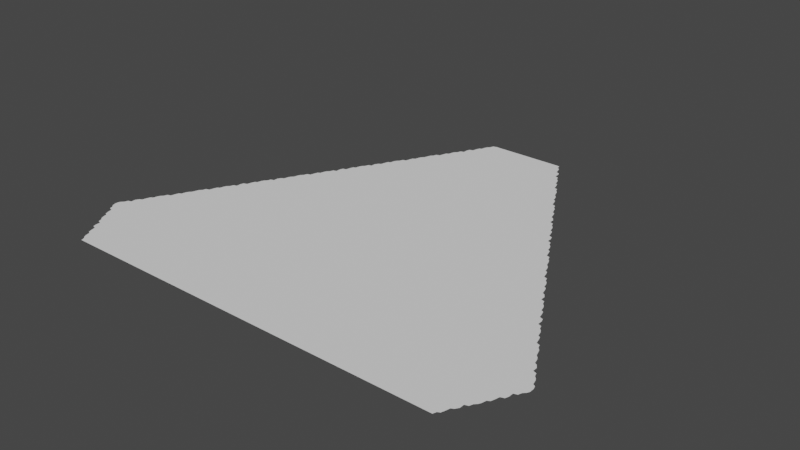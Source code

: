 # Source: triangle.blend  (saved by Blender 3.3.6; exported with 4.5.12 LTS)
import bpy
from mathutils import Matrix  # noqa: F401  (used for matrix-valued properties, if any)

bpy.ops.wm.read_factory_settings(use_empty=True)
scene = bpy.context.scene
scene.name = 'Scene'

# ---- collections
col_collection = bpy.data.collections.new('Collection'); scene.collection.children.link(col_collection)

# ---- node groups
ng_auto_smooth = bpy.data.node_groups.new('Auto Smooth', 'GeometryNodeTree')
_s = ng_auto_smooth.interface.new_socket(name='Geometry', in_out='OUTPUT', socket_type='NodeSocketGeometry')
_s = ng_auto_smooth.interface.new_socket(name='Geometry', in_out='INPUT', socket_type='NodeSocketGeometry')
_s = ng_auto_smooth.interface.new_socket(name='Angle', in_out='INPUT', socket_type='NodeSocketFloat')
_s.subtype = 'ANGLE'
_s.min_value = 0.0
_s.max_value = 3.142
ng_auto_smooth.is_modifier = True
_N = ng_auto_smooth.nodes; _L = ng_auto_smooth.links
n0 = _N.new('NodeGroupOutput'); n0.name = 'Group Output'; n0.location = (480, -100)
n1 = _N.new('NodeGroupInput'); n1.name = 'Group Input'; n1.location = (-420, -300)
n2 = _N.new('NodeGroupInput'); n2.name = 'Group Input.001'; n2.location = (-60, -100)
n3 = _N.new('GeometryNodeSetShadeSmooth'); n3.name = 'Set Shade Smooth'; n3.location = (120, -100)
n3.domain = 'EDGE'
n4 = _N.new('GeometryNodeSetShadeSmooth'); n4.name = 'Set Shade Smooth.001'; n4.location = (300, -100)
n5 = _N.new('GeometryNodeInputMeshEdgeAngle'); n5.name = 'Edge Angle'; n5.location = (-420, -220)
n6 = _N.new('GeometryNodeInputEdgeSmooth'); n6.name = 'Is Edge Smooth'; n6.location = (-60, -160)
n7 = _N.new('GeometryNodeInputShadeSmooth'); n7.name = 'Is Face Smooth'; n7.location = (-240, -340)
n8 = _N.new('FunctionNodeBooleanMath'); n8.name = 'Boolean Math'; n8.location = (-60, -220)
n9 = _N.new('FunctionNodeCompare'); n9.name = 'Compare'; n9.location = (-240, -180)
n9.operation = 'LESS_EQUAL'
_L.new(n5.outputs[0], n9.inputs[0])
_L.new(n4.outputs[0], n0.inputs[0])
_L.new(n1.outputs[1], n9.inputs[1])
_L.new(n9.outputs[0], n8.inputs[0])
_L.new(n7.outputs[0], n8.inputs[1])
_L.new(n2.outputs[0], n3.inputs[0])
_L.new(n6.outputs[0], n3.inputs[1])
_L.new(n3.outputs[0], n4.inputs[0])
_L.new(n8.outputs[0], n3.inputs[2])
n0.is_active_output = True

# ---- world
world_world = bpy.data.worlds.new('World'); scene.world = world_world
world_world.use_nodes = True; world_world.node_tree.nodes.clear()
_N = world_world.node_tree.nodes; _L = world_world.node_tree.links
n0 = _N.new('ShaderNodeOutputWorld'); n0.name = 'World Output'; n0.location = (300, 300)
n1 = _N.new('ShaderNodeBackground'); n1.name = 'Background'; n1.location = (10, 300)
n1.inputs[0].default_value = (0.05088, 0.05088, 0.05088, 1.0)
_L.new(n1.outputs[0], n0.inputs[0])
n0.is_active_output = True
world_world.color = (0.05088, 0.05088, 0.05088)
world_world.use_sun_shadow = False
world_world.sun_shadow_jitter_overblur = 0.0

# ---- meshes
me_mesh_001 = bpy.data.meshes.new('Mesh.001')
me_mesh_001.from_pydata([(51.52, -16.73, -5.451e-08), (51.51, -16.7, -8.635e-08), (51.5, -16.66, -9.704e-08), (51.56, -16.8, -4.172e-08), (51.55, -16.78, -7.731e-08), (51.54, -16.74, -9.422e-08), (51.59, -16.85, -7.342e-08), (51.58, -16.82, -9.145e-08), (51.62, -16.85, -9.177e-08), (52.24, -15.79, -9.816e-08), (51.28, -16.32, -3.337e-08), (51.27, -16.29, -7.502e-08), (51.27, -16.26, -6.367e-08), (51.31, -16.37, -6.763e-08), (51.3, -16.34, -8.801e-08), (51.3, -16.22, -8.73e-08), (51.31, -16.19, -6.945e-08), (51.36, -16.45, -5.882e-08), (51.35, -16.42, -8.518e-08), (51.34, -16.38, -9.704e-08), (51.34, -16.14, -8.556e-08), (51.36, -16.11, -6.553e-08), (51.39, -16.5, -5.396e-08), (51.38, -16.46, -9.267e-08), (51.34, -16.18, -9.934e-08), (51.38, -16.1, -9.766e-08), (51.39, -16.06, -8.211e-08), (51.43, -16.57, -7.084e-08), (51.42, -16.54, -9.116e-08), (51.4, -16.03, -1.727e-08), (51.42, -16.02, -9.244e-08), (51.46, -16.62, -8.731e-08), (51.46, -16.58, -9.742e-08), (51.43, -15.98, -7.688e-08), (51.44, -15.96, -2.759e-08), (51.46, -15.94, -8.868e-08), (51.47, -15.91, -7.027e-08), (51.5, -15.9, -9.871e-08), (51.51, -15.86, -8.491e-08), (51.52, -15.83, -1.689e-08), (51.54, -15.82, -9.381e-08), (51.55, -15.78, -5.067e-08), (51.58, -15.74, -9.056e-08), (51.59, -15.71, -7.502e-08), (51.6, -15.68, -8.31e-08), (51.62, -15.66, -8.539e-08), (51.63, -15.63, -6.763e-08), (51.66, -15.62, -9.704e-08), (51.67, -15.58, -8.518e-08), (51.68, -15.55, -7.583e-08), (51.7, -15.54, -9.441e-08), (51.71, -15.5, -7.874e-08), (51.72, -15.48, -4.172e-08), (51.9, -15.58, -8.447e-08), (51.74, -15.46, -9.116e-08), (51.75, -15.43, -7.211e-08), (51.78, -15.42, -9.879e-08), (51.78, -15.38, -8.731e-08), (51.79, -15.35, -6.264e-08), (51.82, -15.34, -9.704e-08), (51.83, -15.3, -8.258e-08), (51.84, -15.27, -5.451e-08), (51.93, -16.85, -9.177e-08), (52.09, -16.85, -9.177e-08), (52.25, -16.85, -9.177e-08), (53.22, -16.19, -9.855e-08), (52.45, -16.85, -9.177e-08), (51.86, -15.26, -9.297e-08), (51.87, -15.22, -7.731e-08), (51.88, -15.2, -4.172e-08), (51.9, -15.18, -8.98e-08), (51.91, -15.15, -7.184e-08), (51.94, -15.14, -9.871e-08), (51.94, -15.1, -8.556e-08), (51.96, -15.07, -6.553e-08), (51.98, -15.06, -9.825e-08), (51.99, -15.02, -7.498e-08), (52.0, -15.0, -4.422e-08), (52.02, -14.98, -9.112e-08), (52.03, -14.94, -7.688e-08), (52.04, -14.92, -6.105e-08), (52.06, -14.9, -8.847e-08), (52.07, -14.87, -8.199e-08), (52.11, -14.82, -8.049e-08), (52.12, -14.79, -5.785e-08), (52.1, -14.86, -9.778e-08), (52.15, -14.74, -8.166e-08), (52.14, -14.78, -9.957e-08), (52.18, -14.7, -9.288e-08), (52.22, -14.66, -9.985e-08), (52.16, -14.72, -4.422e-08), (52.19, -14.67, -7.328e-08), (52.23, -14.59, -6.763e-08), (52.22, -14.62, -9.447e-08), (52.26, -14.58, -9.551e-08), (52.27, -14.54, -8.481e-08), (52.28, -14.51, -5.292e-08), (52.3, -14.5, -9.302e-08), (52.31, -14.46, -8.857e-08), (52.32, -14.44, -4.172e-08), (53.29, -13.85, -8.291e-08), (52.34, -14.42, -8.779e-08), (52.35, -14.39, -7.084e-08), (52.38, -14.38, -9.853e-08), (52.38, -14.34, -8.616e-08), (52.4, -14.31, -6.424e-08), (52.42, -14.3, -9.545e-08), (52.43, -14.26, -7.864e-08), (52.44, -14.23, -5.451e-08), (52.46, -14.22, -9.422e-08), (52.48, -14.16, -3.337e-08), (52.62, -16.85, -9.177e-08), (52.85, -16.85, -9.177e-08), (53.08, -16.85, -9.177e-08), (53.34, -14.48, -8.447e-08), (52.47, -14.18, -9.264e-08), (52.5, -14.14, -8.794e-08), (52.51, -14.11, -7.184e-08), (52.54, -14.1, -9.898e-08), (52.55, -14.06, -8.524e-08), (52.56, -14.03, -6.207e-08), (52.58, -14.02, -9.62e-08), (52.59, -13.98, -8.111e-08), (52.6, -13.96, -4.422e-08), (52.62, -13.94, -9.754e-08), (52.63, -13.91, -9.103e-08), (52.64, -13.88, -2.723e-08), (52.66, -13.86, -8.847e-08), (52.67, -13.83, -6.654e-08), (52.7, -13.82, -9.677e-08), (52.71, -13.78, -8.11e-08), (52.72, -13.75, -5.785e-08), (52.74, -13.74, -9.522e-08), (52.75, -13.7, -8.111e-08), (52.76, -13.68, -4.227e-08), (52.78, -13.66, -9.131e-08), (52.79, -13.63, -7.328e-08), (52.82, -13.62, -9.949e-08), (52.82, -13.58, -8.757e-08), (52.83, -13.55, -9.346e-08), (52.86, -13.54, -9.524e-08), (52.87, -13.5, -8.343e-08), (52.88, -13.47, -5.451e-08), (52.9, -13.46, -9.432e-08), (52.94, -13.38, -9.493e-08), (52.91, -13.42, -7.27e-08), (52.92, -13.4, -4.172e-08), (52.95, -13.35, -6.945e-08), (52.98, -13.34, -9.386e-08), (53.31, -13.34, -1.555e-08), (53.36, -16.85, -9.177e-08), (53.59, -16.85, -9.177e-08), (53.82, -16.85, -9.177e-08), (53.54, -15.61, -8.526e-08), (53.85, -14.57, -1.001e-07), (53.69, -13.42, -9.895e-08), (53.7, -13.46, -9.908e-08), (53.74, -13.5, -9.098e-08), (53.9, -13.78, -9.826e-08), (53.78, -13.58, -9.15e-08), (53.74, -13.54, -9.949e-08), (53.73, -13.47, -6.264e-08), (53.62, -13.34, -9.358e-08), (53.66, -13.38, -9.439e-08), (53.65, -13.34, -7.698e-08), (53.68, -13.39, -5.451e-08), (54.12, -16.85, -9.177e-08), (54.86, -16.11, -1.001e-07), (54.47, -16.85, -9.177e-08), (54.37, -15.5, -8.917e-08), (54.06, -14.06, -8.818e-08), (54.14, -14.22, -9.599e-08), (54.12, -14.15, -7.643e-08), (54.1, -14.14, -9.339e-08), (54.09, -14.11, -7.568e-08), (54.13, -14.18, -8.211e-08), (54.34, -14.58, -1.001e-07), (54.18, -14.3, -9.949e-08), (54.18, -14.26, -8.586e-08), (54.16, -14.23, -6.553e-08), (54.26, -14.42, -9.421e-08), (54.22, -14.34, -9.1e-08), (54.21, -14.31, -6.945e-08), (54.3, -14.5, -9.827e-08), (54.25, -14.38, -7.805e-08), (54.24, -14.36, -4.172e-08), (54.33, -14.51, -8.194e-08), (54.29, -14.46, -8.343e-08), (54.28, -14.43, -5.451e-08), (54.38, -14.62, -8.769e-08), (54.34, -14.54, -8.757e-08), (54.37, -14.59, -7.211e-08), (53.77, -13.55, -7.211e-08), (53.86, -13.74, -9.84e-08), (53.82, -13.66, -9.441e-08), (53.81, -13.62, -7.939e-08), (53.8, -13.6, -4.172e-08), (53.94, -13.86, -9.683e-08), (53.85, -13.7, -8.518e-08), (53.84, -13.67, -5.882e-08), (53.92, -13.8, -6.524e-08), (53.89, -13.75, -6.763e-08), (54.02, -14.02, -9.92e-08), (53.93, -13.83, -7.502e-08), (53.98, -13.94, -9.53e-08), (53.97, -13.9, -8.219e-08), (53.96, -13.88, -4.422e-08), (54.01, -13.98, -8.524e-08), (54.0, -13.95, -5.785e-08), (54.05, -14.03, -7.027e-08), (54.08, -14.08, -3.337e-08), (54.98, -16.85, -9.158e-08), (55.02, -16.82, -9.884e-08), (55.01, -16.85, -7.662e-08), (55.05, -16.78, -8.597e-08), (55.14, -15.94, -9.963e-08), (55.26, -16.38, -1e-07), (54.82, -15.38, -9.641e-08), (54.86, -15.46, -9.528e-08), (54.85, -15.42, -7.805e-08), (54.84, -15.4, -4.172e-08), (54.94, -15.62, -9.844e-08), (54.94, -15.58, -9.126e-08), (54.9, -15.54, -9.704e-08), (54.89, -15.5, -8.481e-08), (54.88, -15.47, -5.292e-08), (54.98, -15.66, -8.402e-08), (54.93, -15.55, -6.531e-08), (54.97, -15.63, -7.328e-08), (55.06, -15.82, -9.547e-08), (55.02, -15.74, -9.522e-08), (55.01, -15.7, -8.166e-08), (54.46, -14.78, -9.967e-08), (54.5, -14.82, -8.818e-08), (54.45, -14.74, -8.553e-08), (54.54, -14.9, -9.248e-08), (54.49, -14.79, -6.654e-08), (54.53, -14.87, -7.599e-08), (54.52, -14.84, -3.337e-08), (54.58, -14.98, -9.09e-08), (54.57, -14.94, -8.111e-08), (54.56, -14.92, -4.422e-08), (54.66, -15.1, -8.969e-08), (54.62, -15.06, -9.871e-08), (54.61, -15.02, -8.524e-08), (54.6, -14.99, -6.207e-08), (54.7, -15.18, -9.784e-08), (54.65, -15.07, -7.027e-08), (54.73, -15.22, -8.775e-08), (54.69, -15.14, -7.653e-08), (54.68, -15.12, -3.337e-08), (54.76, -15.27, -8.122e-08), (54.74, -15.26, -9.699e-08), (54.72, -15.19, -5.54e-08), (54.78, -15.34, -9.949e-08), (54.78, -15.3, -8.616e-08), (54.81, -15.35, -7.084e-08), (54.42, -14.7, -9.441e-08), (54.41, -14.66, -8.111e-08), (54.4, -14.64, -4.227e-08), (54.44, -14.71, -5.882e-08), (55.06, -16.74, -9.699e-08), (55.08, -16.73, -6.424e-08), (55.1, -16.7, -8.586e-08), (55.1, -16.66, -9.949e-08), (55.13, -16.65, -7.084e-08), (55.14, -16.62, -9.1e-08), (55.17, -16.58, -7.805e-08), (55.18, -16.54, -9.432e-08), (55.18, -16.02, -9.084e-08), (55.21, -16.5, -8.481e-08), (55.22, -16.46, -9.704e-08), (55.26, -16.14, -9.086e-08), (55.22, -16.1, -9.871e-08), (55.22, -16.06, -8.556e-08), (55.2, -16.03, -6.207e-08), (55.25, -16.45, -6.531e-08), (55.26, -16.42, -8.782e-08), (55.3, -16.22, -9.689e-08), (55.25, -16.11, -7.184e-08), (55.29, -16.37, -8.44e-08), (55.3, -16.34, -1.047e-07), (55.29, -16.18, -7.731e-08), (55.28, -16.16, -4.172e-08), (55.32, -16.32, -6.689e-08), (55.33, -16.3, -8.166e-08), (55.33, -16.26, -8.361e-08), (55.32, -16.23, -5.451e-08), (55.05, -15.78, -8.457e-08), (55.13, -15.91, -8.291e-08), (55.1, -15.86, -8.847e-08), (55.09, -15.83, -6.851e-08), (55.16, -15.96, -3.242e-08), (55.12, -15.88, -3.337e-08), (55.17, -15.98, -8.163e-08), (51.47, -16.65, -2.549e-08), (51.28, -16.24, 4.172e-08), (51.4, -16.52, 4.172e-08), (51.56, -15.76, 4.422e-08), (55.0, -15.68, 4.422e-08), (55.04, -16.81, 5.54e-08), (55.16, -16.6, -2.316e-08), (55.2, -16.53, 5.292e-08), (55.04, -15.75, 5.785e-08)], [], [(7, 3, 4), (9, 4, 5), (9, 5, 1), (9, 6, 7), (12, 10, 11), (9, 13, 14), (9, 14, 12), (15, 9, 12), (9, 17, 18), (9, 18, 19), (24, 9, 15), (21, 25, 20), (9, 27, 28), (9, 28, 22), (9, 22, 23), (9, 25, 29), (30, 9, 29), (9, 24, 25), (9, 2, 295), (9, 295, 32), (33, 9, 30), (35, 9, 34), (36, 9, 35), (38, 9, 37), (40, 9, 39), (9, 40, 41), (42, 9, 41), (44, 9, 42), (53, 44, 45), (47, 53, 45), (48, 53, 47), (53, 9, 44), (50, 53, 49), (51, 53, 50), (52, 53, 51), (54, 56, 53), (55, 56, 54), (58, 53, 57), (65, 63, 9), (60, 53, 59), (61, 67, 60), (69, 53, 68), (71, 53, 70), (72, 75, 53), (73, 75, 72), (74, 75, 73), (9, 75, 76), (78, 9, 76), (9, 53, 75), (9, 78, 80), (81, 9, 80), (85, 9, 82), (87, 85, 83), (89, 87, 88), (90, 88, 86), (96, 97, 95), (100, 89, 93), (100, 93, 94), (100, 94, 97), (98, 100, 97), (9, 87, 100), (100, 98, 101), (103, 100, 101), (105, 106, 104), (100, 103, 106), (100, 106, 107), (109, 100, 107), (110, 116, 115), (118, 100, 115), (118, 115, 116), (114, 9, 100), (120, 118, 119), (122, 124, 121), (123, 124, 122), (127, 125, 126), (128, 129, 127), (100, 118, 124), (100, 124, 125), (100, 125, 129), (130, 100, 129), (132, 100, 130), (133, 100, 132), (134, 100, 133), (136, 100, 135), (138, 139, 137), (142, 100, 141), (100, 139, 140), (145, 100, 143), (144, 100, 145), (149, 100, 148), (65, 9, 153), (153, 9, 114), (154, 114, 100), (156, 100, 155), (157, 100, 156), (161, 157, 156), (162, 100, 149), (164, 163, 162), (165, 155, 163), (167, 152, 65), (169, 153, 154), (232, 169, 154), (174, 154, 170), (175, 171, 172), (179, 154, 171), (180, 176, 154), (182, 154, 177), (184, 180, 154), (185, 154, 181), (188, 183, 180), (189, 154, 176), (190, 176, 186), (191, 189, 176), (192, 159, 160), (193, 158, 100), (196, 100, 159), (197, 154, 158), (199, 193, 194), (200, 197, 158), (201, 158, 193), (203, 197, 200), (206, 154, 197), (170, 154, 202), (207, 202, 154), (208, 154, 204), (209, 170, 202), (212, 211, 167), (212, 213, 211), (218, 167, 169), (218, 169, 217), (220, 218, 217), (223, 167, 218), (227, 222, 223), (228, 226, 221), (230, 167, 226), (234, 232, 154), (236, 233, 232), (237, 235, 233), (241, 169, 235), (244, 169, 239), (247, 242, 243), (248, 169, 246), (250, 246, 242), (253, 248, 246), (254, 217, 169), (255, 169, 251), (256, 217, 254), (258, 154, 189), (260, 154, 257), (214, 300, 212), (167, 261, 214), (167, 262, 261), (167, 265, 264), (167, 267, 301), (167, 302, 268), (216, 271, 167), (274, 167, 269), (216, 276, 271), (281, 216, 167), (279, 272, 273), (283, 278, 272), (281, 285, 284), (287, 281, 278), (229, 215, 167), (288, 229, 167), (303, 167, 230), (290, 215, 229), (292, 167, 215), (293, 289, 290), (294, 167, 292), (1, 5, 0), (9, 7, 4), (9, 8, 6), (12, 14, 10), (296, 15, 12), (9, 19, 13), (16, 24, 15), (9, 23, 17), (20, 25, 24), (22, 28, 297), (26, 29, 25), (9, 32, 27), (32, 295, 31), (9, 1, 2), (33, 34, 9), (36, 37, 9), (38, 39, 9), (298, 42, 41), (43, 44, 42), (46, 47, 45), (48, 49, 53), (52, 54, 53), (57, 53, 56), (58, 59, 53), (9, 62, 8), (9, 63, 62), (65, 64, 63), (65, 66, 64), (60, 67, 53), (68, 53, 67), (69, 70, 53), (71, 72, 53), (77, 78, 76), (79, 80, 78), (81, 82, 9), (84, 87, 83), (87, 9, 85), (86, 88, 87), (91, 89, 88), (92, 94, 93), (95, 97, 94), (100, 87, 89), (99, 101, 98), (102, 103, 101), (104, 106, 103), (108, 109, 107), (65, 111, 66), (65, 112, 111), (65, 113, 112), (109, 115, 100), (117, 118, 116), (120, 121, 118), (121, 124, 118), (127, 129, 125), (131, 132, 130), (134, 135, 100), (136, 137, 100), (137, 139, 100), (141, 100, 140), (142, 143, 100), (146, 144, 145), (147, 148, 144), (148, 100, 144), (65, 150, 113), (65, 151, 150), (65, 152, 151), (154, 153, 114), (158, 154, 100), (160, 159, 100), (157, 160, 100), (162, 155, 100), (162, 163, 155), (167, 166, 152), (167, 168, 166), (153, 167, 65), (169, 167, 153), (172, 171, 154), (173, 172, 154), (174, 173, 154), (178, 177, 154), (179, 178, 154), (182, 181, 154), (180, 183, 176), (185, 184, 154), (183, 186, 176), (188, 187, 183), (194, 193, 100), (195, 194, 100), (196, 195, 100), (199, 198, 193), (205, 204, 154), (206, 205, 154), (208, 207, 154), (210, 174, 170), (167, 211, 168), (167, 214, 212), (220, 219, 218), (222, 221, 167), (223, 222, 167), (224, 223, 218), (225, 224, 218), (221, 226, 167), (231, 230, 226), (299, 231, 226), (235, 169, 232), (233, 235, 232), (238, 237, 233), (240, 239, 169), (241, 240, 169), (243, 242, 169), (244, 243, 169), (245, 244, 239), (242, 246, 169), (250, 249, 246), (252, 251, 169), (248, 252, 169), (255, 254, 169), (258, 257, 154), (259, 258, 189), (260, 234, 154), (167, 263, 262), (167, 264, 263), (167, 266, 265), (167, 301, 266), (167, 268, 267), (167, 270, 302), (167, 271, 270), (273, 272, 167), (274, 273, 167), (275, 274, 269), (216, 277, 276), (281, 280, 216), (278, 281, 167), (272, 278, 167), (283, 282, 278), (281, 286, 285), (287, 286, 281), (303, 288, 167), (290, 289, 215), (291, 290, 229), (294, 269, 167)])
me_mesh_001.update()

# ---- objects
ob_mycurve = bpy.data.objects.new('myCurve', me_mesh_001)

# ---- transforms, parenting, visibility, modifiers, constraints
ob_mycurve.location = (0.0, 0.0, 0.0)
_m = ob_mycurve.modifiers.new('Auto Smooth', 'NODES')
_m.node_group = ng_auto_smooth
_gi = [s.identifier for s in ng_auto_smooth.interface.items_tree if s.item_type == 'SOCKET' and s.in_out == 'INPUT']
_m[_gi[1]] = 3.142  # Angle

# ---- collection membership
scene.collection.objects.link(ob_mycurve)

# ---- scene / render settings (as saved in the file)
scene.frame_start = 1; scene.frame_end = 250; scene.frame_set(1)
scene.render.engine = 'BLENDER_EEVEE_NEXT'
scene.cycles.sampling_pattern = 'TABULATED_SOBOL'
scene.cycles.use_light_tree = False
scene.view_settings.view_transform = 'Filmic'
bpy.context.view_layer.update()

# ---- added for rendering (the .blend has no active camera and no usable light): camera, sun
cam_auto = bpy.data.cameras.new('AutoCamera')
cam_auto.lens = 50.0
cam_auto.sensor_width = 36.0
cam_auto.clip_end = 1000.0
ob_auto_camera = bpy.data.objects.new('AutoCamera', cam_auto)
scene.collection.objects.link(ob_auto_camera)
ob_auto_camera.location = (58.2706, -21.0607, 3.97547)
ob_auto_camera.rotation_euler = (1.09748, -7.21219e-08, 0.694738)
scene.camera = ob_auto_camera
light_auto_sun = bpy.data.lights.new('AutoSun', 'SUN')
light_auto_sun.energy = 3.0
light_auto_sun.angle = 0.0523599
ob_auto_sun = bpy.data.objects.new('AutoSun', light_auto_sun)
scene.collection.objects.link(ob_auto_sun)
ob_auto_sun.rotation_euler = (0.872665, 0.174533, 0.523599)
bpy.context.view_layer.update()
